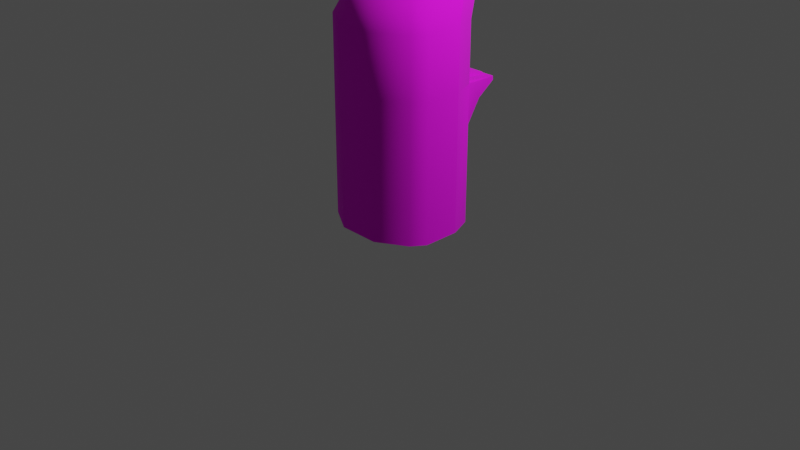 # Source: pc.blend  (saved by Blender 3.3.6; exported with 4.5.12 LTS)
import bpy
from mathutils import Matrix  # noqa: F401  (used for matrix-valued properties, if any)

bpy.ops.wm.read_factory_settings(use_empty=True)
scene = bpy.context.scene
scene.name = 'Scene'

# ---- collections
col_collection = bpy.data.collections.new('Collection'); scene.collection.children.link(col_collection)

# ---- images (referenced by path relative to the original .blend; pixels are not part of the script)
import os
ASSET_DIR = os.environ.get("B2B_ASSET_DIR", "")  # directory of the original .blend (textures are referenced by path, not embedded)
HERE = os.path.dirname(os.path.abspath(__file__))  # packed textures are extracted next to this script under _unpacked/

def load_image(name, relpath, width, height, colorspace="sRGB"):
    """Load a texture the original file referenced (path relative to the .blend, or extracted next to this script)."""
    p = next((c for c in (os.path.join(HERE, relpath), os.path.join(ASSET_DIR, relpath)) if relpath and os.path.exists(c)), "")
    if p:
        img = bpy.data.images.load(p, check_existing=True)
        img.name = name
    else:  # same state as the original file: an image datablock whose file is absent (Cycles renders it pink)
        img = bpy.data.images.new(name, width, height)
        img.source = "FILE"
        img.filepath = "//" + (relpath or name)
    img.colorspace_settings.name = colorspace
    return img
img_pc_bake_png = load_image('pc-bake.png', 'pc-bake.png', 1024, 1024, 'sRGB')

# ---- materials (node trees are filled in below, after node groups)
mat_com_bm_pc02_mat = bpy.data.materials.new('com_bm_pc02_mat')
mat_com_bm_pc02_mat.use_transparent_shadow = False
mat_com_bm_pc02_mat.diffuse_color = (0.64, 0.64, 0.64, 1.0)
mat_com_bm_pc02_mat.roughness = 1.0
mat_com_bm_pc02b_mat = bpy.data.materials.new('com_bm_pc02b_mat')
mat_com_bm_pc02b_mat.use_transparent_shadow = False
mat_com_bm_pc02b_mat.diffuse_color = (0.64, 0.64, 0.64, 1.0)
mat_com_bm_pc02b_mat.roughness = 0.0

# ---- material node trees
mat_com_bm_pc02_mat.use_nodes = True; mat_com_bm_pc02_mat.node_tree.nodes.clear()
_N = mat_com_bm_pc02_mat.node_tree.nodes; _L = mat_com_bm_pc02_mat.node_tree.links
n0 = _N.new('ShaderNodeBsdfPrincipled'); n0.name = 'Principled BSDF'; n0.location = (1200, 0)
n0.distribution = 'GGX'
n0.subsurface_method = 'RANDOM_WALK_SKIN'
n0.inputs[2].default_value = 1.0
n0.inputs[3].default_value = 1.45
n0.inputs[27].default_value = (0.0, 0.0, 0.0, 1.0)
n0.inputs[28].default_value = 1.0
n1 = _N.new('ShaderNodeOutputMaterial'); n1.name = 'Material Output'; n1.location = (1500, 0)
n2 = _N.new('ShaderNodeTexImage'); n2.name = 'Image Texture'; n2.location = (600, 0)
n2.image = img_pc_bake_png
_L.new(n2.outputs[0], n0.inputs[0])
_L.new(n0.outputs[0], n1.inputs[0])
n1.is_active_output = True
mat_com_bm_pc02b_mat.use_nodes = True; mat_com_bm_pc02b_mat.node_tree.nodes.clear()
_N = mat_com_bm_pc02b_mat.node_tree.nodes; _L = mat_com_bm_pc02b_mat.node_tree.links
n0 = _N.new('ShaderNodeBsdfPrincipled'); n0.name = 'Principled BSDF'; n0.location = (1200, 0)
n0.distribution = 'GGX'
n0.subsurface_method = 'RANDOM_WALK_SKIN'
n0.inputs[2].default_value = 0.0
n0.inputs[3].default_value = 1.45
n0.inputs[27].default_value = (0.0, 0.0, 0.0, 1.0)
n0.inputs[28].default_value = 1.0
n1 = _N.new('ShaderNodeOutputMaterial'); n1.name = 'Material Output'; n1.location = (1500, 0)
n2 = _N.new('ShaderNodeTexImage'); n2.name = 'Image Texture'; n2.location = (600, 0)
n2.image = img_pc_bake_png
_L.new(n2.outputs[0], n0.inputs[0])
_L.new(n0.outputs[0], n1.inputs[0])
n1.is_active_output = True

# ---- world
world_world = bpy.data.worlds.new('World'); scene.world = world_world
world_world.use_nodes = True; world_world.node_tree.nodes.clear()
_N = world_world.node_tree.nodes; _L = world_world.node_tree.links
n0 = _N.new('ShaderNodeOutputWorld'); n0.name = 'World Output'; n0.location = (300, 300)
n1 = _N.new('ShaderNodeBackground'); n1.name = 'Background'; n1.location = (10, 300)
n1.inputs[0].default_value = (0.05088, 0.05088, 0.05088, 1.0)
_L.new(n1.outputs[0], n0.inputs[0])
n0.is_active_output = True
world_world.color = (0.05088, 0.05088, 0.05088)
world_world.use_sun_shadow = False
world_world.sun_shadow_jitter_overblur = 0.0

# ---- cameras
cam_camera = bpy.data.cameras.new('Camera')
cam_camera.clip_end = 100.0
cam_camera.ortho_scale = 7.314

# ---- lights
light_light = bpy.data.lights.new('Light', 'POINT')
light_light.transmission_factor = 0.0
light_light.energy = 1000.0
light_light.shadow_soft_size = 0.1
light_light.shadow_maximum_resolution = 0.006
light_light.use_absolute_resolution = True

# ---- meshes
me_vsn_mesh_0_body_mesh_0_body = bpy.data.meshes.new('vsn_mesh_0_body_mesh_0_body')
me_vsn_mesh_0_body_mesh_0_body.from_pydata([(0.5277, 1.469, -0.3632), (0.221, 0.01199, -0.5481), (0.221, 1.469, -0.5481), (0.5277, 0.01199, -0.3632), (0.221, 2.099, -0.5481), (0.6248, 0.01199, -0.2206), (0.5277, 2.099, -0.3632), (0.6248, 1.469, -0.2206), (0.6248, 2.099, -0.2206), (-0.221, 0.01199, -0.5481), (0.2016, 2.393, -0.3894), (-0.221, 2.099, -0.5481), (0.0, 2.393, -0.3894), (0.6248, 0.01199, 0.168), (0.4131, 2.393, -0.2416), (0.6248, 1.469, 0.168), (0.5102, 2.393, -0.1008), (0.6248, 2.099, 0.168), (-0.221, 1.469, -0.5481), (-0.5277, 1.469, -0.3632), (-0.5277, 0.01199, -0.3632), (0.0, 2.566, -0.0672), (-0.2016, 2.393, -0.3894), (0.5102, 2.393, 0.336), (0.3839, 2.535, 0.02522), (-0.6248, 1.469, -0.2206), (-0.6248, 0.01199, -0.2206), (0.1658, 2.558, -0.03842), (-0.5277, 2.099, -0.3632), (0.3839, 2.516, 0.4166), (-0.6248, 0.01199, 0.168), (0.0, 2.586, 0.4932), (-0.1658, 2.558, -0.03842), (-0.6248, 2.099, -0.2206), (0.1701, 2.566, 0.4747), (-0.6248, 1.469, 0.168), (-0.4131, 2.393, -0.2416), (-0.1701, 2.566, 0.4747), (-0.6248, 2.099, 0.168), (-0.3839, 2.535, 0.02522), (-0.5102, 2.393, -0.1008), (-0.5102, 2.393, 0.336), (-0.3839, 2.516, 0.4166), (-0.3209, 2.439, 0.6769), (-0.3839, 2.516, 0.4166), (-0.4465, 2.326, 0.5565), (-0.1701, 2.566, 0.4747), (-0.3952, 2.267, 0.6005), (-0.1421, 2.486, 0.7098), (-0.2868, 2.384, 0.7081), (-0.5102, 2.393, 0.336), (0.0, 2.586, 0.4932), (-0.4593, 2.099, 0.4742), (-0.1235, 2.423, 0.7411), (-0.5255, 2.099, 0.4162), (-0.6248, 2.099, 0.168), (0.0, 2.494, 0.7098), (0.1421, 2.486, 0.7098), (0.1701, 2.566, 0.4747), (-0.5255, 1.469, 0.4162), (-0.6248, 1.469, 0.168), (0.3209, 2.439, 0.6769), (0.1235, 2.423, 0.7411), (0.2868, 2.384, 0.7081), (0.0, 2.424, 0.7411), (-0.4593, 1.469, 0.4742), (0.3839, 2.516, 0.4166), (0.3952, 2.267, 0.6005), (0.4465, 2.326, 0.5565), (0.5102, 2.393, 0.336), (0.5255, 2.099, 0.4162), (0.6248, 2.099, 0.168), (0.4593, 2.099, 0.4742), (0.5255, 1.469, 0.4162), (0.6248, 1.469, 0.168), (0.4593, 1.469, 0.4742), (0.0, 1.003, 0.4742), (-0.4593, 1.003, 0.4742), (0.0, 0.01199, 0.4742), (-0.4443, 1.252, 0.6481), (0.4593, 1.003, 0.4742), (0.0, 1.252, 0.6481), (0.4443, 1.252, 0.6481), (-0.4593, 0.01199, 0.4742), (-0.4063, 1.371, 0.8825), (0.4593, 0.01199, 0.4742), (0.4063, 1.371, 0.8825), (0.0, 1.371, 0.8825), (-0.4032, 1.411, 0.8825), (0.0, 1.411, 0.8825), (0.4032, 1.411, 0.8825), (-0.3173, 1.493, 0.496), (0.0, 1.447, 0.8174), (0.0, 1.493, 0.496), (-0.3173, 1.447, 0.8174), (0.0, 1.469, 0.4742), (-0.336, 1.418, 0.8316), (-0.336, 1.469, 0.4742), (0.3173, 1.493, 0.496), (0.0, 1.418, 0.8316), (0.3173, 1.447, 0.8174), (0.336, 1.418, 0.8316), (0.336, 1.469, 0.4742), (0.0, 2.162, 0.2909), (0.0, 2.424, 0.2909), (-0.2471, 2.393, 0.2909), (0.2788, 2.393, 0.2909), (-0.38, 2.269, 0.2909), (0.38, 2.27, 0.2909), (-0.336, 2.162, 0.2909), (0.336, 2.162, 0.2909), (-0.4593, 2.099, 0.2909), (-0.336, 1.625, 0.2909), (-0.38, 2.269, 0.2909), (0.336, 1.625, 0.2909), (0.4593, 2.099, 0.2909), (0.38, 2.27, 0.2909), (-0.4593, 1.517, 0.2909), (0.0, 1.517, 0.2909), (0.0, 1.625, 0.2909), (0.4593, 1.517, 0.2909), (0.5255, 1.469, 0.4162), (0.6248, 0.01199, 0.168), (0.6248, 1.469, 0.168), (0.5255, 0.01199, 0.4162), (0.4443, 1.252, 0.6481), (0.4593, 1.003, 0.4742), (0.4063, 1.371, 0.8825), (0.4032, 1.411, 0.8825), (0.4593, 1.469, 0.4742), (0.4593, 1.003, 0.4742), (0.4593, 0.01199, 0.4742), (0.5255, 1.469, 0.4162), (-0.5255, 1.469, 0.4162), (-0.6248, 1.469, 0.168), (-0.6248, 0.01199, 0.168), (-0.5255, 0.01199, 0.4162), (-0.4032, 1.411, 0.8825), (-0.4593, 1.469, 0.4742), (-0.4443, 1.252, 0.6481), (-0.4063, 1.371, 0.8825), (-0.4593, 1.003, 0.4742), (-0.4032, 1.411, 0.8825), (-0.4593, 0.01199, 0.4742), (-0.4593, 1.003, 0.4742), (-0.5255, 1.469, 0.4162), (-0.4593, 2.099, 0.4742), (-0.4593, 1.469, 0.4742), (-0.4593, 1.517, 0.2909), (-0.4593, 2.099, 0.2909), (-0.38, 2.269, 0.2909), (-0.3952, 2.267, 0.6005), (-0.2471, 2.393, 0.2909), (-0.2868, 2.384, 0.7081), (-0.38, 2.269, 0.2909), (-0.1235, 2.423, 0.7411), (0.0, 2.424, 0.2909), (0.0, 2.424, 0.7411), (0.1235, 2.423, 0.7411), (0.2788, 2.393, 0.2909), (0.2868, 2.384, 0.7081), (0.3952, 2.267, 0.6005), (0.38, 2.27, 0.2909), (0.38, 2.27, 0.2909), (0.4593, 2.099, 0.4742), (0.4593, 2.099, 0.2909), (0.4593, 1.517, 0.2909), (0.4593, 1.469, 0.4742), (0.0, 1.517, 0.2909), (0.336, 1.469, 0.4742), (0.4593, 1.517, 0.2909), (0.0, 1.469, 0.4742), (-0.336, 1.469, 0.4742), (-0.4593, 1.517, 0.2909), (0.4593, 1.469, 0.4742), (-0.4593, 1.469, 0.4742), (0.336, 1.418, 0.8316), (-0.4032, 1.411, 0.8825), (-0.336, 1.418, 0.8316), (-0.336, 1.469, 0.4742), (0.4032, 1.411, 0.8825), (0.0, 1.411, 0.8825), (0.0, 1.418, 0.8316)], [], [(0, 1, 2), (0, 3, 1), (0, 2, 4), (0, 5, 3), (0, 4, 6), (0, 7, 5), (0, 6, 8), (0, 8, 7), (1, 9, 2), (4, 10, 6), (4, 2, 11), (4, 12, 10), (4, 11, 12), (5, 7, 13), (8, 6, 14), (8, 15, 7), (8, 14, 16), (8, 17, 15), (8, 16, 17), (15, 13, 7), (6, 10, 14), (9, 18, 2), (9, 19, 18), (9, 20, 19), (18, 11, 2), (18, 19, 11), (12, 21, 10), (12, 11, 22), (12, 22, 21), (16, 23, 17), (16, 14, 24), (16, 24, 23), (20, 25, 19), (20, 26, 25), (10, 21, 27), (10, 27, 14), (14, 27, 24), (11, 28, 22), (11, 19, 28), (23, 24, 29), (26, 30, 25), (21, 31, 27), (21, 22, 32), (21, 32, 31), (19, 33, 28), (19, 25, 33), (24, 34, 29), (24, 27, 34), (34, 27, 31), (30, 35, 25), (22, 36, 32), (22, 28, 36), (28, 33, 36), (31, 32, 37), (35, 38, 25), (25, 38, 33), (36, 39, 32), (36, 33, 40), (36, 40, 39), (33, 38, 40), (32, 39, 37), (38, 41, 40), (40, 41, 39), (37, 39, 42), (42, 39, 41), (43, 44, 45), (43, 46, 44), (43, 45, 47), (43, 48, 46), (43, 47, 49), (43, 49, 48), (44, 50, 45), (46, 48, 51), (47, 45, 52), (49, 53, 48), (50, 54, 45), (50, 55, 54), (45, 54, 52), (51, 48, 56), (51, 56, 57), (51, 57, 58), (48, 53, 56), (55, 59, 54), (55, 60, 59), (54, 59, 52), (57, 61, 58), (57, 56, 62), (57, 63, 61), (57, 62, 63), (53, 64, 56), (56, 64, 62), (59, 65, 52), (58, 61, 66), (63, 67, 61), (66, 61, 68), (66, 68, 69), (61, 67, 68), (69, 68, 70), (69, 70, 71), (67, 72, 68), (68, 72, 70), (71, 70, 73), (71, 73, 74), (70, 72, 73), (72, 75, 73), (76, 77, 78), (76, 79, 77), (76, 78, 80), (76, 81, 79), (76, 80, 82), (76, 82, 81), (77, 83, 78), (79, 81, 84), (80, 78, 85), (82, 86, 81), (84, 81, 87), (84, 87, 88), (81, 86, 87), (88, 87, 89), (86, 90, 87), (87, 90, 89), (91, 92, 93), (91, 94, 92), (91, 93, 95), (91, 96, 94), (91, 95, 97), (91, 97, 96), (92, 98, 93), (92, 94, 99), (92, 100, 98), (92, 99, 100), (94, 96, 99), (93, 98, 95), (100, 99, 101), (100, 102, 98), (100, 101, 102), (102, 95, 98), (103, 104, 105), (103, 106, 104), (103, 105, 107), (103, 108, 106), (103, 107, 109), (103, 110, 108), (109, 111, 112), (109, 113, 111), (110, 114, 115), (110, 115, 116), (112, 111, 117), (112, 117, 118), (112, 118, 119), (119, 118, 114), (115, 114, 120), (120, 114, 118), (121, 122, 123), (121, 124, 122), (121, 125, 126), (121, 127, 125), (121, 128, 127), (121, 129, 128), (124, 130, 131), (124, 132, 130), (133, 134, 135), (133, 135, 136), (133, 137, 138), (133, 139, 140), (133, 141, 139), (133, 140, 142), (136, 143, 144), (136, 144, 145), (146, 147, 148), (146, 148, 149), (146, 149, 150), (146, 150, 151), (151, 152, 153), (151, 154, 152), (153, 152, 155), (152, 156, 155), (156, 157, 155), (156, 158, 157), (156, 159, 158), (159, 160, 158), (159, 161, 160), (159, 162, 161), (161, 163, 164), (163, 165, 164), (165, 166, 164), (166, 167, 164), (168, 169, 170), (168, 171, 169), (168, 172, 171), (168, 173, 172), (170, 169, 174), (173, 175, 172), (169, 176, 174), (175, 177, 178), (175, 178, 179), (176, 180, 174), (176, 181, 180), (176, 182, 181), (181, 178, 177), (181, 182, 178)])
me_vsn_mesh_0_body_mesh_0_body.polygons.foreach_set('use_smooth', [True] * 201)
_uv = me_vsn_mesh_0_body_mesh_0_body.uv_layers.new(name='UVMap')
_uv.uv.foreach_set('vector', [0.5237, 0.8052, 0.615, 0.5017, 0.615, 0.8082, 0.5237, 0.8052, 0.5225, 0.5007, 0.615, 0.5017, 0.5237, 0.8052, 0.615, 0.8082, 0.615, 0.9117, 0.5237, 0.8052, 0.4664, 0.5012, 0.5225, 0.5007, 0.5237, 0.8052, 0.615, 0.9117, 0.5262, 0.9111, 0.5237, 0.8052, 0.4659, 0.8063, 0.4664, 0.5012, 0.5237, 0.8052, 0.5262, 0.9111, 0.4681, 0.9113, 0.5237, 0.8052, 0.4681, 0.9113, 0.4659, 0.8063, 0.615, 0.5017, 0.615, 0.5017, 0.615, 0.8082, 0.615, 0.9117, 0.6, 0.9646, 0.5262, 0.9111, 0.615, 0.9117, 0.615, 0.8082, 0.615, 0.9117, 0.615, 0.9117, 0.6, 0.9646, 0.6, 0.9646, 0.615, 0.9117, 0.615, 0.9117, 0.6, 0.9646, 0.4664, 0.5012, 0.4659, 0.8063, 0.3448, 0.5017, 0.4681, 0.9113, 0.5262, 0.9111, 0.5151, 0.9642, 0.4681, 0.9113, 0.3448, 0.8082, 0.4659, 0.8063, 0.4681, 0.9113, 0.5151, 0.9642, 0.4707, 0.9642, 0.4681, 0.9113, 0.3448, 0.9117, 0.3448, 0.8082, 0.4681, 0.9113, 0.4707, 0.9642, 0.3448, 0.9117, 0.3448, 0.8082, 0.3448, 0.5017, 0.4659, 0.8063, 0.5262, 0.9111, 0.6, 0.9646, 0.5151, 0.9642, 0.615, 0.5017, 0.615, 0.8082, 0.615, 0.8082, 0.615, 0.5017, 0.5249, 0.8051, 0.615, 0.8082, 0.615, 0.5017, 0.523, 0.5006, 0.5249, 0.8051, 0.615, 0.8082, 0.615, 0.9117, 0.615, 0.8082, 0.615, 0.8082, 0.5249, 0.8051, 0.615, 0.9117, 0.6, 0.9646, 0.5043, 0.9944, 0.6, 0.9646, 0.6, 0.9646, 0.615, 0.9117, 0.6, 0.9646, 0.6, 0.9646, 0.6, 0.9646, 0.5043, 0.9944, 0.4707, 0.9642, 0.3448, 0.9646, 0.3448, 0.9117, 0.4707, 0.9642, 0.5151, 0.9642, 0.4584, 0.9883, 0.4707, 0.9642, 0.4584, 0.9883, 0.3448, 0.9646, 0.523, 0.5006, 0.4659, 0.8063, 0.5249, 0.8051, 0.523, 0.5006, 0.4666, 0.5015, 0.4659, 0.8063, 0.6, 0.9646, 0.5043, 0.9944, 0.5043, 0.9944, 0.6, 0.9646, 0.5043, 0.9944, 0.5151, 0.9642, 0.5151, 0.9642, 0.5043, 0.9944, 0.4584, 0.9883, 0.615, 0.9117, 0.5247, 0.9109, 0.6, 0.9646, 0.615, 0.9117, 0.5249, 0.8051, 0.5247, 0.9109, 0.3448, 0.9646, 0.4584, 0.9883, 0.3483, 0.9901, 0.4666, 0.5015, 0.3448, 0.5017, 0.4659, 0.8063, 0.5043, 0.9944, 0.3448, 0.9999, 0.5043, 0.9944, 0.5043, 0.9944, 0.6, 0.9646, 0.5043, 0.9944, 0.5043, 0.9944, 0.5043, 0.9944, 0.3448, 0.9999, 0.5249, 0.8051, 0.4681, 0.9113, 0.5247, 0.9109, 0.5249, 0.8051, 0.4659, 0.8063, 0.4681, 0.9113, 0.4584, 0.9883, 0.3448, 0.9937, 0.3483, 0.9901, 0.4584, 0.9883, 0.5043, 0.9944, 0.3448, 0.9937, 0.3448, 0.9937, 0.5043, 0.9944, 0.3448, 0.9999, 0.3448, 0.5017, 0.3448, 0.8082, 0.4659, 0.8063, 0.6, 0.9646, 0.5163, 0.9642, 0.5043, 0.9944, 0.6, 0.9646, 0.5247, 0.9109, 0.5163, 0.9642, 0.5247, 0.9109, 0.4681, 0.9113, 0.5163, 0.9642, 0.3448, 0.9999, 0.5043, 0.9944, 0.3448, 0.9937, 0.3448, 0.8082, 0.3448, 0.9117, 0.4659, 0.8063, 0.4659, 0.8063, 0.3448, 0.9117, 0.4681, 0.9113, 0.5163, 0.9642, 0.4584, 0.9883, 0.5043, 0.9944, 0.5163, 0.9642, 0.4681, 0.9113, 0.4707, 0.9642, 0.5163, 0.9642, 0.4707, 0.9642, 0.4584, 0.9883, 0.4681, 0.9113, 0.3448, 0.9117, 0.4707, 0.9642, 0.5043, 0.9944, 0.4584, 0.9883, 0.3448, 0.9937, 0.3448, 0.9117, 0.3448, 0.9646, 0.4707, 0.9642, 0.4707, 0.9642, 0.3448, 0.9646, 0.4584, 0.9883, 0.3448, 0.9937, 0.4584, 0.9883, 0.3483, 0.9901, 0.3483, 0.9901, 0.4584, 0.9883, 0.3448, 0.9646, 0.2458, 0.6443, 0.3456, 0.6443, 0.2496, 0.6443, 0.2458, 0.6443, 0.3429, 0.6443, 0.3456, 0.6443, 0.2458, 0.6443, 0.2496, 0.6443, 0.2238, 0.6443, 0.2458, 0.6443, 0.2452, 0.6443, 0.3429, 0.6443, 0.2458, 0.6443, 0.2238, 0.6443, 0.222, 0.6443, 0.2458, 0.6443, 0.222, 0.6443, 0.2452, 0.6443, 0.3456, 0.6443, 0.3429, 0.6443, 0.2496, 0.6443, 0.3429, 0.6443, 0.2452, 0.6443, 0.3429, 0.6443, 0.2238, 0.6443, 0.2496, 0.6443, 0.2199, 0.6443, 0.222, 0.6443, 0.2199, 0.6443, 0.2452, 0.6443, 0.3429, 0.6443, 0.2452, 0.6443, 0.2496, 0.6443, 0.3429, 0.6443, 0.3429, 0.6443, 0.2452, 0.6443, 0.2496, 0.6443, 0.2452, 0.6443, 0.2199, 0.6443, 0.3429, 0.6443, 0.2452, 0.6443, 0.2452, 0.6443, 0.3429, 0.6443, 0.2452, 0.6443, 0.2452, 0.6443, 0.3429, 0.6443, 0.2452, 0.6443, 0.3429, 0.6443, 0.2452, 0.6443, 0.2199, 0.6443, 0.2452, 0.6443, 0.3429, 0.6443, 0.2452, 0.6443, 0.2452, 0.6443, 0.3429, 0.6443, 0.3429, 0.6443, 0.2452, 0.6443, 0.2452, 0.6443, 0.2452, 0.6443, 0.2199, 0.6443, 0.2452, 0.6443, 0.2458, 0.6443, 0.3429, 0.6443, 0.2452, 0.6443, 0.2452, 0.6443, 0.2199, 0.6443, 0.2452, 0.6443, 0.222, 0.6443, 0.2458, 0.6443, 0.2452, 0.6443, 0.2199, 0.6443, 0.222, 0.6443, 0.2199, 0.6443, 0.2199, 0.6443, 0.2452, 0.6443, 0.2452, 0.6443, 0.2199, 0.6443, 0.2199, 0.6443, 0.2452, 0.6443, 0.2199, 0.6443, 0.2199, 0.6443, 0.3429, 0.6443, 0.2458, 0.6443, 0.3456, 0.6443, 0.222, 0.6443, 0.2238, 0.6443, 0.2458, 0.6443, 0.3456, 0.6443, 0.2458, 0.6443, 0.2496, 0.6443, 0.3456, 0.6443, 0.2496, 0.6443, 0.3429, 0.6443, 0.2458, 0.6443, 0.2238, 0.6443, 0.2496, 0.6443, 0.3429, 0.6443, 0.2496, 0.6443, 0.2452, 0.6443, 0.3429, 0.6443, 0.2452, 0.6443, 0.3429, 0.6443, 0.2238, 0.6443, 0.2199, 0.6443, 0.2496, 0.6443, 0.2496, 0.6443, 0.2199, 0.6443, 0.2452, 0.6443, 0.3429, 0.6443, 0.2452, 0.6443, 0.2452, 0.6443, 0.3429, 0.6443, 0.2452, 0.6443, 0.3429, 0.6443, 0.2452, 0.6443, 0.2199, 0.6443, 0.2452, 0.6443, 0.2199, 0.6443, 0.2199, 0.6443, 0.2452, 0.6443, 0.001721, 0.8841, 0.125, 0.8841, 0.001721, 0.6, 0.001721, 0.8841, 0.125, 0.9559, 0.125, 0.8841, 0.001721, 0.8841, 0.001721, 0.6, 0.125, 0.8841, 0.001721, 0.8841, 0.001721, 0.9559, 0.125, 0.9559, 0.001721, 0.8841, 0.125, 0.8841, 0.125, 0.9559, 0.001721, 0.8841, 0.125, 0.9559, 0.001721, 0.9559, 0.125, 0.8841, 0.125, 0.6, 0.001721, 0.6, 0.125, 0.9559, 0.001721, 0.9559, 0.125, 0.9963, 0.125, 0.8841, 0.001721, 0.6, 0.125, 0.6, 0.125, 0.9559, 0.125, 0.9963, 0.001721, 0.9559, 0.125, 0.9963, 0.001721, 0.9559, 0.001721, 0.9963, 0.125, 0.9963, 0.001721, 0.9963, 0.125, 0.9976, 0.001721, 0.9559, 0.125, 0.9963, 0.001721, 0.9963, 0.125, 0.9976, 0.001721, 0.9963, 0.001721, 0.9976, 0.125, 0.9963, 0.125, 0.9976, 0.001721, 0.9963, 0.001721, 0.9963, 0.125, 0.9976, 0.001721, 0.9976, 0.6537, 0.6848, 0.8128, 0.5058, 0.8128, 0.6848, 0.6537, 0.6848, 0.6537, 0.5058, 0.8128, 0.5058, 0.6537, 0.6848, 0.8128, 0.6848, 0.8128, 0.6757, 0.6537, 0.6848, 0.67, 0.5152, 0.6537, 0.5058, 0.6537, 0.6848, 0.8128, 0.6757, 0.67, 0.6757, 0.6537, 0.6848, 0.67, 0.6757, 0.67, 0.5152, 0.8128, 0.5058, 0.972, 0.6848, 0.8128, 0.6848, 0.8128, 0.5058, 0.6537, 0.5058, 0.8128, 0.5152, 0.8128, 0.5058, 0.972, 0.5058, 0.972, 0.6848, 0.8128, 0.5058, 0.8128, 0.5152, 0.972, 0.5058, 0.6537, 0.5058, 0.67, 0.5152, 0.8128, 0.5152, 0.8128, 0.6848, 0.972, 0.6848, 0.8128, 0.6757, 0.972, 0.5058, 0.8128, 0.5152, 0.9557, 0.5152, 0.972, 0.5058, 0.9557, 0.6757, 0.972, 0.6848, 0.972, 0.5058, 0.9557, 0.5152, 0.9557, 0.6757, 0.9557, 0.6757, 0.8128, 0.6757, 0.972, 0.6848, 0.734, 0.8464, 0.6262, 0.8464, 0.6388, 0.7633, 0.734, 0.8464, 0.6388, 0.9401, 0.6262, 0.8464, 0.734, 0.8464, 0.6388, 0.7633, 0.6899, 0.7187, 0.734, 0.8464, 0.6897, 0.9741, 0.6388, 0.9401, 0.734, 0.8464, 0.6899, 0.7187, 0.734, 0.724, 0.734, 0.8464, 0.734, 0.9666, 0.6897, 0.9741, 0.734, 0.724, 0.7601, 0.692, 0.9541, 0.724, 0.734, 0.724, 0.6899, 0.7187, 0.7601, 0.692, 0.734, 0.9666, 0.9541, 0.9666, 0.7601, 0.9989, 0.734, 0.9666, 0.7601, 0.9989, 0.6897, 0.9741, 0.9541, 0.724, 0.7601, 0.692, 0.9909, 0.692, 0.9541, 0.724, 0.9909, 0.692, 0.9909, 0.8464, 0.9541, 0.724, 0.9909, 0.8464, 0.9541, 0.8464, 0.9541, 0.8464, 0.9909, 0.8464, 0.9541, 0.9666, 0.7601, 0.9989, 0.9541, 0.9666, 0.9909, 0.9989, 0.9909, 0.9989, 0.9541, 0.9666, 0.9909, 0.8464, 0.245, 0.9842, 0.3434, 0.6, 0.3434, 0.9842, 0.245, 0.9842, 0.2405, 0.6, 0.3434, 0.6, 0.245, 0.9842, 0.17, 0.9392, 0.2199, 0.8796, 0.245, 0.9842, 0.1183, 0.9886, 0.17, 0.9392, 0.245, 0.9842, 0.1183, 0.9976, 0.1183, 0.9886, 0.245, 0.9842, 0.2381, 0.9976, 0.1183, 0.9976, 0.2405, 0.6, 0.2199, 0.8842, 0.2199, 0.6, 0.2405, 0.6, 0.2584, 0.9842, 0.2199, 0.8842, 0.245, 0.9842, 0.3434, 0.9842, 0.3434, 0.6, 0.245, 0.9842, 0.3434, 0.6, 0.2405, 0.6, 0.245, 0.9842, 0.1183, 0.9952, 0.2381, 0.9976, 0.245, 0.9842, 0.17, 0.9392, 0.1183, 0.9886, 0.245, 0.9842, 0.2199, 0.8796, 0.17, 0.9392, 0.245, 0.9842, 0.1183, 0.9886, 0.1183, 0.9976, 0.2405, 0.6, 0.2199, 0.6, 0.2199, 0.8842, 0.2405, 0.6, 0.2199, 0.8842, 0.2584, 0.9842, 0.5075, 0.7079, 0.5075, 0.628, 0.5762, 0.6342, 0.5075, 0.7079, 0.5762, 0.6342, 0.5762, 0.7079, 0.5075, 0.7079, 0.5762, 0.7079, 0.5822, 0.7312, 0.5075, 0.7079, 0.5822, 0.7312, 0.4631, 0.7313, 0.4631, 0.7313, 0.5911, 0.7488, 0.4291, 0.7481, 0.4631, 0.7313, 0.5822, 0.7312, 0.5911, 0.7488, 0.4291, 0.7481, 0.5911, 0.7488, 0.4176, 0.753, 0.5911, 0.7488, 0.5762, 0.753, 0.4176, 0.753, 0.5762, 0.753, 0.4176, 0.753, 0.4176, 0.753, 0.5762, 0.753, 0.4176, 0.753, 0.4176, 0.753, 0.5762, 0.753, 0.5911, 0.749, 0.4176, 0.753, 0.5911, 0.749, 0.4288, 0.7481, 0.4176, 0.753, 0.5911, 0.749, 0.4631, 0.7313, 0.4288, 0.7481, 0.5911, 0.749, 0.5823, 0.7313, 0.4631, 0.7313, 0.4631, 0.7313, 0.5823, 0.7313, 0.5075, 0.7079, 0.5823, 0.7313, 0.5762, 0.7079, 0.5075, 0.7079, 0.5762, 0.7079, 0.5762, 0.6342, 0.5075, 0.7079, 0.5762, 0.6342, 0.5075, 0.628, 0.5075, 0.7079, 0.5733, 0.7559, 0.5092, 0.7048, 0.5733, 0.6965, 0.5733, 0.7559, 0.5087, 0.7148, 0.5092, 0.7048, 0.5733, 0.7559, 0.5089, 0.7944, 0.5087, 0.7148, 0.5733, 0.7559, 0.5733, 0.8213, 0.5089, 0.7944, 0.5733, 0.6965, 0.5092, 0.7048, 0.5092, 0.6934, 0.5733, 0.8213, 0.5092, 0.8184, 0.5089, 0.7944, 0.5092, 0.7048, 0.3845, 0.7102, 0.5092, 0.6934, 0.5092, 0.8184, 0.3667, 0.8108, 0.3845, 0.8016, 0.5092, 0.8184, 0.3845, 0.8016, 0.5092, 0.8016, 0.3845, 0.7102, 0.3667, 0.701, 0.5092, 0.6934, 0.3845, 0.7102, 0.3667, 0.7559, 0.3667, 0.701, 0.3845, 0.7102, 0.3845, 0.7559, 0.3667, 0.7559, 0.3667, 0.7559, 0.3845, 0.8016, 0.3667, 0.8108, 0.3667, 0.7559, 0.3845, 0.7559, 0.3845, 0.8016])
me_vsn_mesh_0_body_mesh_0_body.materials.append(mat_com_bm_pc02_mat)
me_vsn_mesh_0_body_mesh_0_body.update()
me_vsn_mesh_2_effect_mesh_2_effect = bpy.data.meshes.new('vsn_mesh_2_effect_mesh_2_effect')
me_vsn_mesh_2_effect_mesh_2_effect.from_pydata([(0.4032, 1.576, 0.4032), (0.4032, 2.248, 0.4032), (0.3231, 1.659, 0.4032), (0.3231, 2.198, 0.4032), (-0.3231, 2.198, 0.4032), (-0.4032, 2.248, 0.4032), (-0.3231, 1.659, 0.4032), (-0.4032, 1.576, 0.4032), (0.0, 1.945, 0.4032)], [], [(0, 1, 2), (2, 1, 3), (4, 5, 6), (6, 5, 7), (8, 2, 3), (5, 4, 1), (1, 4, 3), (3, 4, 8), (8, 4, 6), (0, 2, 7), (7, 2, 6), (6, 2, 8)])
_uv = me_vsn_mesh_2_effect_mesh_2_effect.uv_layers.new(name='UVMap')
_uv.uv.foreach_set('vector', [0.0, 0.0, 0.0, 0.0, 0.0, 0.0, 0.0, 0.0, 0.0, 0.0, 0.0, 0.0, 0.0, 0.0, 0.0, 0.0, 0.0, 0.0, 0.0, 0.0, 0.0, 0.0, 0.0, 0.0, 0.0, 0.0, 0.0, 0.0, 0.0, 0.0, 0.0, 0.0, 0.0, 0.0, 0.0, 0.0, 0.0, 0.0, 0.0, 0.0, 0.0, 0.0, 0.0, 0.0, 0.0, 0.0, 0.0, 0.0, 0.0, 0.0, 0.0, 0.0, 0.0, 0.0, 0.0, 0.0, 0.0, 0.0, 0.0, 0.0, 0.0, 0.0, 0.0, 0.0, 0.0, 0.0, 0.0, 0.0, 0.0, 0.0, 0.0, 0.0])
me_vsn_mesh_2_effect_mesh_2_effect.materials.append(mat_com_bm_pc02b_mat)
me_vsn_mesh_2_effect_mesh_2_effect.update()

# ---- objects
ob_light = bpy.data.objects.new('Light', light_light)
ob_camera = bpy.data.objects.new('Camera', cam_camera)
ob_vsn_mesh_0_body_mesh_0_body = bpy.data.objects.new('vsn_mesh_0_body_mesh_0_body', me_vsn_mesh_0_body_mesh_0_body)
ob_vsn_mesh_2_effect_mesh_2_effect = bpy.data.objects.new('vsn_mesh_2_effect_mesh_2_effect', me_vsn_mesh_2_effect_mesh_2_effect)

# ---- transforms, parenting, visibility, modifiers, constraints
ob_light.location = (4.076, 1.005, 5.904)
ob_light.rotation_euler = (0.6503, 0.05522, 1.866)
ob_light.lock_rotations_4d = False
ob_light.empty_display_type = 'ARROWS'
ob_light.color = (0.0, 0.0, 0.0, 0.0)
ob_light.lineart.crease_threshold = 0.0
ob_camera.location = (7.359, -6.926, 4.958)
ob_camera.rotation_euler = (1.109, 0.0, 0.8149)
ob_camera.lock_rotations_4d = False
ob_camera.empty_display_type = 'ARROWS'
ob_camera.color = (0.0, 0.0, 0.0, 0.0)
ob_camera.display_type = 'WIRE'
ob_camera.lineart.crease_threshold = 0.0
ob_vsn_mesh_0_body_mesh_0_body.location = (0.0, 0.0, 0.0)
ob_vsn_mesh_0_body_mesh_0_body.rotation_euler = (1.571, -0.0, 3.142)
ob_vsn_mesh_2_effect_mesh_2_effect.location = (0.0, 0.0, 0.0)
ob_vsn_mesh_2_effect_mesh_2_effect.rotation_euler = (1.571, -0.0, 3.142)

# ---- collection membership
col_collection.objects.link(ob_light)
col_collection.objects.link(ob_camera)
col_collection.objects.link(ob_vsn_mesh_0_body_mesh_0_body)
col_collection.objects.link(ob_vsn_mesh_2_effect_mesh_2_effect)

# ---- scene / render settings (as saved in the file)
scene.camera = ob_camera
scene.frame_start = 1; scene.frame_end = 250; scene.frame_set(1)
scene.render.engine = 'BLENDER_EEVEE_NEXT'
scene.cycles.sampling_pattern = 'TABULATED_SOBOL'
scene.cycles.use_light_tree = False
scene.view_settings.view_transform = 'Filmic'
bpy.context.view_layer.update()
